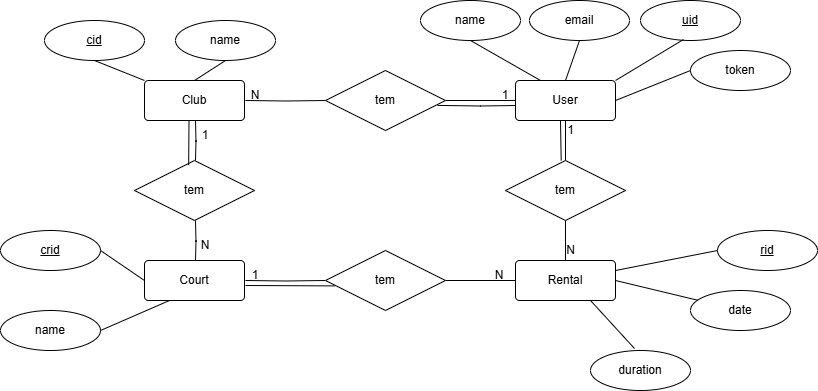

The diagram above was exported from draw.io. Its source (the exported page's mxGraphModel, read from the mxfile embedded in the PNG):
<mxGraphModel dx="880" dy="434" grid="1" gridSize="10" guides="1" tooltips="1" connect="1" arrows="1" fold="1" page="1" pageScale="1" pageWidth="827" pageHeight="1169" math="0" shadow="0">
  <root>
    <mxCell id="0" />
    <mxCell id="1" parent="0" />
    <mxCell id="-Tfw_QbqKa5Eq0BtuDcs-7" style="edgeStyle=orthogonalEdgeStyle;rounded=0;orthogonalLoop=1;jettySize=auto;html=1;exitX=1;exitY=0.5;exitDx=0;exitDy=0;entryX=0;entryY=0.5;entryDx=0;entryDy=0;endArrow=none;startFill=0;" parent="1" target="-Tfw_QbqKa5Eq0BtuDcs-5" edge="1">
      <mxGeometry relative="1" as="geometry">
        <mxPoint x="255" y="110" as="sourcePoint" />
      </mxGeometry>
    </mxCell>
    <mxCell id="-Tfw_QbqKa5Eq0BtuDcs-11" style="edgeStyle=orthogonalEdgeStyle;rounded=0;orthogonalLoop=1;jettySize=auto;html=1;exitX=0.5;exitY=1;exitDx=0;exitDy=0;entryX=0.5;entryY=0;entryDx=0;entryDy=0;endArrow=none;startFill=0;" parent="1" edge="1">
      <mxGeometry relative="1" as="geometry">
        <mxPoint x="205" y="130" as="sourcePoint" />
        <mxPoint x="205" y="170" as="targetPoint" />
      </mxGeometry>
    </mxCell>
    <mxCell id="-Tfw_QbqKa5Eq0BtuDcs-1" value="Club" style="rounded=1;arcSize=10;whiteSpace=wrap;html=1;align=center;" parent="1" vertex="1">
      <mxGeometry x="154" y="90" width="100" height="40" as="geometry" />
    </mxCell>
    <mxCell id="qWpNwgOwUzCf8qm6R5zm-30" style="edgeStyle=orthogonalEdgeStyle;rounded=0;orthogonalLoop=1;jettySize=auto;html=1;exitX=0.5;exitY=1;exitDx=0;exitDy=0;endArrow=none;startFill=0;" parent="1" source="-Tfw_QbqKa5Eq0BtuDcs-2" target="qWpNwgOwUzCf8qm6R5zm-29" edge="1">
      <mxGeometry relative="1" as="geometry" />
    </mxCell>
    <mxCell id="-Tfw_QbqKa5Eq0BtuDcs-2" value="User" style="rounded=1;arcSize=10;whiteSpace=wrap;html=1;align=center;" parent="1" vertex="1">
      <mxGeometry x="525" y="90" width="100" height="40" as="geometry" />
    </mxCell>
    <mxCell id="-Tfw_QbqKa5Eq0BtuDcs-3" value="Rental" style="rounded=1;arcSize=10;whiteSpace=wrap;html=1;align=center;" parent="1" vertex="1">
      <mxGeometry x="525" y="270" width="100" height="40" as="geometry" />
    </mxCell>
    <mxCell id="-Tfw_QbqKa5Eq0BtuDcs-13" style="edgeStyle=orthogonalEdgeStyle;rounded=0;orthogonalLoop=1;jettySize=auto;html=1;exitX=1;exitY=0.5;exitDx=0;exitDy=0;entryX=0;entryY=0.5;entryDx=0;entryDy=0;endArrow=none;startFill=0;" parent="1" target="-Tfw_QbqKa5Eq0BtuDcs-12" edge="1">
      <mxGeometry relative="1" as="geometry">
        <mxPoint x="255" y="290" as="sourcePoint" />
      </mxGeometry>
    </mxCell>
    <mxCell id="-Tfw_QbqKa5Eq0BtuDcs-4" value="Court" style="rounded=1;arcSize=10;whiteSpace=wrap;html=1;align=center;" parent="1" vertex="1">
      <mxGeometry x="154" y="270" width="100" height="40" as="geometry" />
    </mxCell>
    <mxCell id="-Tfw_QbqKa5Eq0BtuDcs-8" style="edgeStyle=orthogonalEdgeStyle;rounded=0;orthogonalLoop=1;jettySize=auto;html=1;exitX=1;exitY=0.5;exitDx=0;exitDy=0;endArrow=none;startFill=0;" parent="1" source="-Tfw_QbqKa5Eq0BtuDcs-5" target="-Tfw_QbqKa5Eq0BtuDcs-2" edge="1">
      <mxGeometry relative="1" as="geometry" />
    </mxCell>
    <mxCell id="-Tfw_QbqKa5Eq0BtuDcs-5" value="tem" style="shape=rhombus;perimeter=rhombusPerimeter;whiteSpace=wrap;html=1;align=center;" parent="1" vertex="1">
      <mxGeometry x="335" y="80" width="120" height="60" as="geometry" />
    </mxCell>
    <mxCell id="-Tfw_QbqKa5Eq0BtuDcs-10" style="edgeStyle=orthogonalEdgeStyle;rounded=0;orthogonalLoop=1;jettySize=auto;html=1;exitX=0.5;exitY=1;exitDx=0;exitDy=0;entryX=0.5;entryY=0;entryDx=0;entryDy=0;endArrow=none;startFill=0;" parent="1" edge="1">
      <mxGeometry relative="1" as="geometry">
        <mxPoint x="205" y="230" as="sourcePoint" />
        <mxPoint x="205" y="270" as="targetPoint" />
      </mxGeometry>
    </mxCell>
    <mxCell id="-Tfw_QbqKa5Eq0BtuDcs-9" value="tem" style="shape=rhombus;perimeter=rhombusPerimeter;whiteSpace=wrap;html=1;align=center;" parent="1" vertex="1">
      <mxGeometry x="144" y="170" width="120" height="60" as="geometry" />
    </mxCell>
    <mxCell id="-Tfw_QbqKa5Eq0BtuDcs-14" style="edgeStyle=orthogonalEdgeStyle;rounded=0;orthogonalLoop=1;jettySize=auto;html=1;exitX=1;exitY=0.5;exitDx=0;exitDy=0;entryX=0;entryY=0.5;entryDx=0;entryDy=0;endArrow=none;startFill=0;" parent="1" source="-Tfw_QbqKa5Eq0BtuDcs-12" target="-Tfw_QbqKa5Eq0BtuDcs-3" edge="1">
      <mxGeometry relative="1" as="geometry" />
    </mxCell>
    <mxCell id="-Tfw_QbqKa5Eq0BtuDcs-12" value="tem" style="shape=rhombus;perimeter=rhombusPerimeter;whiteSpace=wrap;html=1;align=center;" parent="1" vertex="1">
      <mxGeometry x="335" y="260" width="120" height="60" as="geometry" />
    </mxCell>
    <mxCell id="-Tfw_QbqKa5Eq0BtuDcs-15" value="1" style="text;html=1;align=center;verticalAlign=middle;whiteSpace=wrap;rounded=0;" parent="1" vertex="1">
      <mxGeometry x="485" y="90" width="60" height="30" as="geometry" />
    </mxCell>
    <mxCell id="-Tfw_QbqKa5Eq0BtuDcs-17" value="N" style="text;html=1;align=center;verticalAlign=middle;whiteSpace=wrap;rounded=0;" parent="1" vertex="1">
      <mxGeometry x="235" y="90" width="60" height="30" as="geometry" />
    </mxCell>
    <mxCell id="-Tfw_QbqKa5Eq0BtuDcs-18" value="N" style="text;html=1;align=center;verticalAlign=middle;whiteSpace=wrap;rounded=0;" parent="1" vertex="1">
      <mxGeometry x="185" y="240" width="60" height="30" as="geometry" />
    </mxCell>
    <mxCell id="-Tfw_QbqKa5Eq0BtuDcs-19" value="1" style="text;html=1;align=center;verticalAlign=middle;whiteSpace=wrap;rounded=0;" parent="1" vertex="1">
      <mxGeometry x="185" y="130" width="60" height="30" as="geometry" />
    </mxCell>
    <mxCell id="-Tfw_QbqKa5Eq0BtuDcs-20" value="1" style="text;html=1;align=center;verticalAlign=middle;whiteSpace=wrap;rounded=0;" parent="1" vertex="1">
      <mxGeometry x="235" y="270" width="60" height="30" as="geometry" />
    </mxCell>
    <mxCell id="-Tfw_QbqKa5Eq0BtuDcs-21" value="N" style="text;html=1;align=center;verticalAlign=middle;whiteSpace=wrap;rounded=0;" parent="1" vertex="1">
      <mxGeometry x="479" y="270" width="60" height="30" as="geometry" />
    </mxCell>
    <mxCell id="-Tfw_QbqKa5Eq0BtuDcs-25" style="edgeStyle=orthogonalEdgeStyle;rounded=0;orthogonalLoop=1;jettySize=auto;html=1;exitX=0;exitY=0.75;exitDx=0;exitDy=0;endArrow=none;startFill=0;entryX=0.933;entryY=0.582;entryDx=0;entryDy=0;entryPerimeter=0;" parent="1" target="-Tfw_QbqKa5Eq0BtuDcs-5" edge="1">
      <mxGeometry relative="1" as="geometry">
        <mxPoint x="525" y="115" as="sourcePoint" />
        <mxPoint x="455" y="115" as="targetPoint" />
      </mxGeometry>
    </mxCell>
    <mxCell id="-Tfw_QbqKa5Eq0BtuDcs-26" value="" style="endArrow=none;html=1;rounded=0;entryX=0.405;entryY=1.004;entryDx=0;entryDy=0;entryPerimeter=0;exitX=0.418;exitY=0.079;exitDx=0;exitDy=0;exitPerimeter=0;" parent="1" edge="1">
      <mxGeometry width="50" height="50" relative="1" as="geometry">
        <mxPoint x="198.16000000000003" y="174.74" as="sourcePoint" />
        <mxPoint x="198.5" y="130.16" as="targetPoint" />
      </mxGeometry>
    </mxCell>
    <mxCell id="-Tfw_QbqKa5Eq0BtuDcs-27" value="" style="endArrow=none;html=1;rounded=0;entryX=0.08;entryY=0.59;entryDx=0;entryDy=0;entryPerimeter=0;" parent="1" target="-Tfw_QbqKa5Eq0BtuDcs-12" edge="1">
      <mxGeometry width="50" height="50" relative="1" as="geometry">
        <mxPoint x="255" y="295" as="sourcePoint" />
        <mxPoint x="375" y="210" as="targetPoint" />
      </mxGeometry>
    </mxCell>
    <mxCell id="qWpNwgOwUzCf8qm6R5zm-1" value="name" style="ellipse;whiteSpace=wrap;html=1;align=center;" parent="1" vertex="1">
      <mxGeometry x="430" y="10" width="100" height="40" as="geometry" />
    </mxCell>
    <mxCell id="qWpNwgOwUzCf8qm6R5zm-7" value="uid" style="ellipse;whiteSpace=wrap;html=1;align=center;fontStyle=4;" parent="1" vertex="1">
      <mxGeometry x="650" y="10" width="100" height="40" as="geometry" />
    </mxCell>
    <mxCell id="qWpNwgOwUzCf8qm6R5zm-8" value="token" style="ellipse;whiteSpace=wrap;html=1;align=center;" parent="1" vertex="1">
      <mxGeometry x="700" y="60" width="100" height="40" as="geometry" />
    </mxCell>
    <mxCell id="qWpNwgOwUzCf8qm6R5zm-9" value="email" style="ellipse;whiteSpace=wrap;html=1;align=center;" parent="1" vertex="1">
      <mxGeometry x="539" y="10" width="100" height="40" as="geometry" />
    </mxCell>
    <mxCell id="qWpNwgOwUzCf8qm6R5zm-11" value="" style="endArrow=none;html=1;rounded=0;entryX=0.5;entryY=1;entryDx=0;entryDy=0;exitX=0.25;exitY=0;exitDx=0;exitDy=0;" parent="1" source="-Tfw_QbqKa5Eq0BtuDcs-2" target="qWpNwgOwUzCf8qm6R5zm-1" edge="1">
      <mxGeometry width="50" height="50" relative="1" as="geometry">
        <mxPoint x="390" y="170" as="sourcePoint" />
        <mxPoint x="440" y="120" as="targetPoint" />
      </mxGeometry>
    </mxCell>
    <mxCell id="qWpNwgOwUzCf8qm6R5zm-12" value="" style="endArrow=none;html=1;rounded=0;entryX=0.5;entryY=1;entryDx=0;entryDy=0;exitX=0.5;exitY=0;exitDx=0;exitDy=0;" parent="1" source="-Tfw_QbqKa5Eq0BtuDcs-2" target="qWpNwgOwUzCf8qm6R5zm-9" edge="1">
      <mxGeometry width="50" height="50" relative="1" as="geometry">
        <mxPoint x="390" y="170" as="sourcePoint" />
        <mxPoint x="440" y="120" as="targetPoint" />
      </mxGeometry>
    </mxCell>
    <mxCell id="qWpNwgOwUzCf8qm6R5zm-13" value="" style="endArrow=none;html=1;rounded=0;entryX=0.43;entryY=0.975;entryDx=0;entryDy=0;entryPerimeter=0;exitX=1;exitY=0;exitDx=0;exitDy=0;" parent="1" source="-Tfw_QbqKa5Eq0BtuDcs-2" target="qWpNwgOwUzCf8qm6R5zm-7" edge="1">
      <mxGeometry width="50" height="50" relative="1" as="geometry">
        <mxPoint x="390" y="170" as="sourcePoint" />
        <mxPoint x="440" y="120" as="targetPoint" />
      </mxGeometry>
    </mxCell>
    <mxCell id="qWpNwgOwUzCf8qm6R5zm-14" value="" style="endArrow=none;html=1;rounded=0;entryX=0;entryY=0.5;entryDx=0;entryDy=0;exitX=1;exitY=0.5;exitDx=0;exitDy=0;" parent="1" source="-Tfw_QbqKa5Eq0BtuDcs-2" target="qWpNwgOwUzCf8qm6R5zm-8" edge="1">
      <mxGeometry width="50" height="50" relative="1" as="geometry">
        <mxPoint x="390" y="170" as="sourcePoint" />
        <mxPoint x="440" y="120" as="targetPoint" />
      </mxGeometry>
    </mxCell>
    <mxCell id="qWpNwgOwUzCf8qm6R5zm-15" value="cid" style="ellipse;whiteSpace=wrap;html=1;align=center;fontStyle=4;" parent="1" vertex="1">
      <mxGeometry x="54" y="30" width="100" height="40" as="geometry" />
    </mxCell>
    <mxCell id="qWpNwgOwUzCf8qm6R5zm-16" value="name" style="ellipse;whiteSpace=wrap;html=1;align=center;" parent="1" vertex="1">
      <mxGeometry x="185" y="30" width="100" height="40" as="geometry" />
    </mxCell>
    <mxCell id="qWpNwgOwUzCf8qm6R5zm-17" value="" style="endArrow=none;html=1;rounded=0;exitX=0.5;exitY=1;exitDx=0;exitDy=0;entryX=0;entryY=0;entryDx=0;entryDy=0;" parent="1" source="qWpNwgOwUzCf8qm6R5zm-15" target="-Tfw_QbqKa5Eq0BtuDcs-1" edge="1">
      <mxGeometry width="50" height="50" relative="1" as="geometry">
        <mxPoint x="390" y="170" as="sourcePoint" />
        <mxPoint x="440" y="120" as="targetPoint" />
      </mxGeometry>
    </mxCell>
    <mxCell id="qWpNwgOwUzCf8qm6R5zm-18" value="" style="endArrow=none;html=1;rounded=0;exitX=0.5;exitY=1;exitDx=0;exitDy=0;entryX=0.5;entryY=0;entryDx=0;entryDy=0;" parent="1" source="qWpNwgOwUzCf8qm6R5zm-16" target="-Tfw_QbqKa5Eq0BtuDcs-1" edge="1">
      <mxGeometry width="50" height="50" relative="1" as="geometry">
        <mxPoint x="390" y="170" as="sourcePoint" />
        <mxPoint x="440" y="120" as="targetPoint" />
      </mxGeometry>
    </mxCell>
    <mxCell id="qWpNwgOwUzCf8qm6R5zm-19" value="crid" style="ellipse;whiteSpace=wrap;html=1;align=center;fontStyle=4;" parent="1" vertex="1">
      <mxGeometry x="10" y="240" width="100" height="40" as="geometry" />
    </mxCell>
    <mxCell id="qWpNwgOwUzCf8qm6R5zm-20" value="name" style="ellipse;whiteSpace=wrap;html=1;align=center;" parent="1" vertex="1">
      <mxGeometry x="10" y="320" width="100" height="40" as="geometry" />
    </mxCell>
    <mxCell id="qWpNwgOwUzCf8qm6R5zm-21" value="" style="endArrow=none;html=1;rounded=0;exitX=1;exitY=0.5;exitDx=0;exitDy=0;entryX=0;entryY=0.5;entryDx=0;entryDy=0;" parent="1" source="qWpNwgOwUzCf8qm6R5zm-19" target="-Tfw_QbqKa5Eq0BtuDcs-4" edge="1">
      <mxGeometry width="50" height="50" relative="1" as="geometry">
        <mxPoint x="390" y="270" as="sourcePoint" />
        <mxPoint x="440" y="220" as="targetPoint" />
      </mxGeometry>
    </mxCell>
    <mxCell id="qWpNwgOwUzCf8qm6R5zm-22" value="" style="endArrow=none;html=1;rounded=0;exitX=1;exitY=0.5;exitDx=0;exitDy=0;entryX=0.25;entryY=1;entryDx=0;entryDy=0;" parent="1" source="qWpNwgOwUzCf8qm6R5zm-20" target="-Tfw_QbqKa5Eq0BtuDcs-4" edge="1">
      <mxGeometry width="50" height="50" relative="1" as="geometry">
        <mxPoint x="390" y="270" as="sourcePoint" />
        <mxPoint x="440" y="220" as="targetPoint" />
      </mxGeometry>
    </mxCell>
    <mxCell id="qWpNwgOwUzCf8qm6R5zm-23" value="rid" style="ellipse;whiteSpace=wrap;html=1;align=center;fontStyle=4;" parent="1" vertex="1">
      <mxGeometry x="727" y="240" width="100" height="40" as="geometry" />
    </mxCell>
    <mxCell id="qWpNwgOwUzCf8qm6R5zm-24" value="" style="endArrow=none;html=1;rounded=0;entryX=0;entryY=0.5;entryDx=0;entryDy=0;exitX=1;exitY=0.25;exitDx=0;exitDy=0;" parent="1" source="-Tfw_QbqKa5Eq0BtuDcs-3" target="qWpNwgOwUzCf8qm6R5zm-23" edge="1">
      <mxGeometry width="50" height="50" relative="1" as="geometry">
        <mxPoint x="390" y="270" as="sourcePoint" />
        <mxPoint x="440" y="220" as="targetPoint" />
      </mxGeometry>
    </mxCell>
    <mxCell id="qWpNwgOwUzCf8qm6R5zm-25" value="date" style="ellipse;whiteSpace=wrap;html=1;align=center;" parent="1" vertex="1">
      <mxGeometry x="700" y="300" width="100" height="40" as="geometry" />
    </mxCell>
    <mxCell id="qWpNwgOwUzCf8qm6R5zm-26" value="" style="endArrow=none;html=1;rounded=0;exitX=1;exitY=0.5;exitDx=0;exitDy=0;" parent="1" source="-Tfw_QbqKa5Eq0BtuDcs-3" target="qWpNwgOwUzCf8qm6R5zm-25" edge="1">
      <mxGeometry width="50" height="50" relative="1" as="geometry">
        <mxPoint x="390" y="270" as="sourcePoint" />
        <mxPoint x="440" y="220" as="targetPoint" />
      </mxGeometry>
    </mxCell>
    <mxCell id="qWpNwgOwUzCf8qm6R5zm-27" value="duration" style="ellipse;whiteSpace=wrap;html=1;align=center;" parent="1" vertex="1">
      <mxGeometry x="600" y="360" width="100" height="40" as="geometry" />
    </mxCell>
    <mxCell id="qWpNwgOwUzCf8qm6R5zm-28" value="" style="endArrow=none;html=1;rounded=0;entryX=0.75;entryY=1;entryDx=0;entryDy=0;exitX=0.44;exitY=-0.05;exitDx=0;exitDy=0;exitPerimeter=0;" parent="1" source="qWpNwgOwUzCf8qm6R5zm-27" target="-Tfw_QbqKa5Eq0BtuDcs-3" edge="1">
      <mxGeometry width="50" height="50" relative="1" as="geometry">
        <mxPoint x="390" y="270" as="sourcePoint" />
        <mxPoint x="440" y="220" as="targetPoint" />
      </mxGeometry>
    </mxCell>
    <mxCell id="qWpNwgOwUzCf8qm6R5zm-31" style="edgeStyle=orthogonalEdgeStyle;rounded=0;orthogonalLoop=1;jettySize=auto;html=1;exitX=0.5;exitY=1;exitDx=0;exitDy=0;entryX=0.5;entryY=0;entryDx=0;entryDy=0;endArrow=none;startFill=0;" parent="1" source="qWpNwgOwUzCf8qm6R5zm-29" target="-Tfw_QbqKa5Eq0BtuDcs-3" edge="1">
      <mxGeometry relative="1" as="geometry" />
    </mxCell>
    <mxCell id="qWpNwgOwUzCf8qm6R5zm-29" value="tem" style="shape=rhombus;perimeter=rhombusPerimeter;whiteSpace=wrap;html=1;align=center;" parent="1" vertex="1">
      <mxGeometry x="515" y="170" width="120" height="60" as="geometry" />
    </mxCell>
    <mxCell id="qWpNwgOwUzCf8qm6R5zm-33" value="" style="endArrow=none;html=1;rounded=0;entryX=0.45;entryY=1;entryDx=0;entryDy=0;entryPerimeter=0;exitX=0.464;exitY=0;exitDx=0;exitDy=0;exitPerimeter=0;" parent="1" source="qWpNwgOwUzCf8qm6R5zm-29" target="-Tfw_QbqKa5Eq0BtuDcs-2" edge="1">
      <mxGeometry width="50" height="50" relative="1" as="geometry">
        <mxPoint x="540" y="260" as="sourcePoint" />
        <mxPoint x="590" y="210" as="targetPoint" />
      </mxGeometry>
    </mxCell>
    <mxCell id="qWpNwgOwUzCf8qm6R5zm-34" value="1" style="text;html=1;align=center;verticalAlign=middle;whiteSpace=wrap;rounded=0;" parent="1" vertex="1">
      <mxGeometry x="568" y="130" width="25" height="20" as="geometry" />
    </mxCell>
    <mxCell id="qWpNwgOwUzCf8qm6R5zm-35" value="N" style="text;html=1;align=center;verticalAlign=middle;whiteSpace=wrap;rounded=0;" parent="1" vertex="1">
      <mxGeometry x="568" y="250" width="25" height="20" as="geometry" />
    </mxCell>
  </root>
</mxGraphModel>